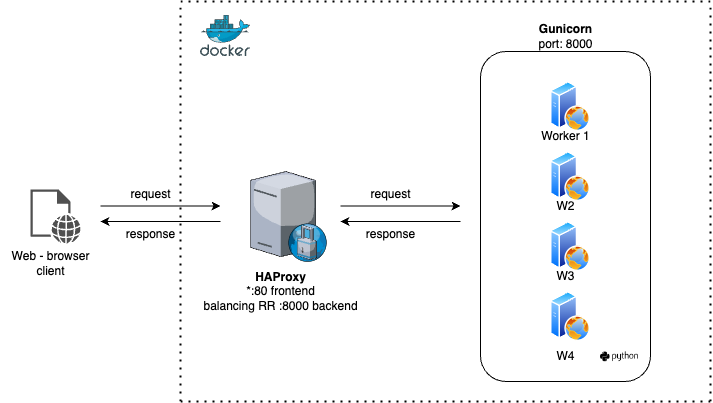

The diagram above was exported from draw.io. Its source (the exported page's mxGraphModel, read from the mxfile embedded in the PNG):
<mxGraphModel dx="1026" dy="692" grid="1" gridSize="10" guides="1" tooltips="1" connect="1" arrows="1" fold="1" page="1" pageScale="1" pageWidth="827" pageHeight="1169" math="0" shadow="0">
  <root>
    <mxCell id="0" />
    <mxCell id="1" parent="0" />
    <mxCell id="9Ogd60wA-Y3IipWxb8gl-2" value="" style="sketch=0;pointerEvents=1;shadow=0;dashed=0;html=1;strokeColor=none;fillColor=#505050;labelPosition=center;verticalLabelPosition=bottom;verticalAlign=top;outlineConnect=0;align=center;shape=mxgraph.office.concepts.web_page;" vertex="1" parent="1">
      <mxGeometry x="88" y="248" width="50" height="54" as="geometry" />
    </mxCell>
    <mxCell id="9Ogd60wA-Y3IipWxb8gl-3" value="" style="verticalLabelPosition=bottom;sketch=0;aspect=fixed;html=1;verticalAlign=top;strokeColor=none;align=center;outlineConnect=0;shape=mxgraph.citrix.proxy_server;" vertex="1" parent="1">
      <mxGeometry x="308" y="230" width="76.5" height="90" as="geometry" />
    </mxCell>
    <mxCell id="9Ogd60wA-Y3IipWxb8gl-4" value="&lt;b&gt;HAProxy&lt;/b&gt;&lt;br&gt;*:80 frontend&lt;br&gt;balancing RR :8000 backend" style="text;html=1;align=center;verticalAlign=middle;resizable=0;points=[];autosize=1;strokeColor=none;fillColor=none;" vertex="1" parent="1">
      <mxGeometry x="248" y="320" width="180" height="60" as="geometry" />
    </mxCell>
    <mxCell id="9Ogd60wA-Y3IipWxb8gl-5" value="" style="rounded=1;whiteSpace=wrap;html=1;" vertex="1" parent="1">
      <mxGeometry x="538" y="110" width="170" height="330" as="geometry" />
    </mxCell>
    <mxCell id="9Ogd60wA-Y3IipWxb8gl-6" value="" style="image;aspect=fixed;perimeter=ellipsePerimeter;html=1;align=center;shadow=0;dashed=0;spacingTop=3;image=img/lib/active_directory/web_server.svg;" vertex="1" parent="1">
      <mxGeometry x="608" y="140" width="40" height="50" as="geometry" />
    </mxCell>
    <mxCell id="9Ogd60wA-Y3IipWxb8gl-18" value="" style="image;aspect=fixed;perimeter=ellipsePerimeter;html=1;align=center;shadow=0;dashed=0;spacingTop=3;image=img/lib/active_directory/web_server.svg;" vertex="1" parent="1">
      <mxGeometry x="608" y="210" width="40" height="50" as="geometry" />
    </mxCell>
    <mxCell id="9Ogd60wA-Y3IipWxb8gl-19" value="" style="image;aspect=fixed;perimeter=ellipsePerimeter;html=1;align=center;shadow=0;dashed=0;spacingTop=3;image=img/lib/active_directory/web_server.svg;" vertex="1" parent="1">
      <mxGeometry x="608" y="280" width="40" height="50" as="geometry" />
    </mxCell>
    <mxCell id="9Ogd60wA-Y3IipWxb8gl-20" value="" style="image;aspect=fixed;perimeter=ellipsePerimeter;html=1;align=center;shadow=0;dashed=0;spacingTop=3;image=img/lib/active_directory/web_server.svg;" vertex="1" parent="1">
      <mxGeometry x="608" y="350" width="40" height="50" as="geometry" />
    </mxCell>
    <mxCell id="9Ogd60wA-Y3IipWxb8gl-21" value="&lt;b&gt;Gunicorn&lt;/b&gt;&lt;br&gt;port: 8000" style="text;html=1;align=center;verticalAlign=middle;resizable=0;points=[];autosize=1;strokeColor=none;fillColor=none;" vertex="1" parent="1">
      <mxGeometry x="583" y="75" width="80" height="40" as="geometry" />
    </mxCell>
    <mxCell id="9Ogd60wA-Y3IipWxb8gl-23" value="Worker 1" style="text;html=1;align=center;verticalAlign=middle;resizable=0;points=[];autosize=1;strokeColor=none;fillColor=none;" vertex="1" parent="1">
      <mxGeometry x="588" y="180" width="70" height="30" as="geometry" />
    </mxCell>
    <mxCell id="9Ogd60wA-Y3IipWxb8gl-24" value="W2" style="text;html=1;align=center;verticalAlign=middle;resizable=0;points=[];autosize=1;strokeColor=none;fillColor=none;" vertex="1" parent="1">
      <mxGeometry x="603" y="250" width="40" height="30" as="geometry" />
    </mxCell>
    <mxCell id="9Ogd60wA-Y3IipWxb8gl-25" value="W3" style="text;html=1;align=center;verticalAlign=middle;resizable=0;points=[];autosize=1;strokeColor=none;fillColor=none;" vertex="1" parent="1">
      <mxGeometry x="603" y="320" width="40" height="30" as="geometry" />
    </mxCell>
    <mxCell id="9Ogd60wA-Y3IipWxb8gl-26" value="W4" style="text;html=1;align=center;verticalAlign=middle;resizable=0;points=[];autosize=1;strokeColor=none;fillColor=none;" vertex="1" parent="1">
      <mxGeometry x="603" y="400" width="40" height="30" as="geometry" />
    </mxCell>
    <mxCell id="9Ogd60wA-Y3IipWxb8gl-28" value="Web - browser&lt;br&gt;client" style="text;html=1;align=center;verticalAlign=middle;resizable=0;points=[];autosize=1;strokeColor=none;fillColor=none;" vertex="1" parent="1">
      <mxGeometry x="58" y="302" width="100" height="40" as="geometry" />
    </mxCell>
    <mxCell id="9Ogd60wA-Y3IipWxb8gl-29" value="" style="endArrow=classic;html=1;rounded=0;" edge="1" parent="1">
      <mxGeometry width="50" height="50" relative="1" as="geometry">
        <mxPoint x="158" y="264.5" as="sourcePoint" />
        <mxPoint x="278" y="264.5" as="targetPoint" />
      </mxGeometry>
    </mxCell>
    <mxCell id="9Ogd60wA-Y3IipWxb8gl-30" value="" style="endArrow=classic;html=1;rounded=0;" edge="1" parent="1">
      <mxGeometry width="50" height="50" relative="1" as="geometry">
        <mxPoint x="278" y="280" as="sourcePoint" />
        <mxPoint x="158" y="280" as="targetPoint" />
      </mxGeometry>
    </mxCell>
    <mxCell id="9Ogd60wA-Y3IipWxb8gl-31" value="request" style="text;html=1;align=center;verticalAlign=middle;resizable=0;points=[];autosize=1;strokeColor=none;fillColor=none;" vertex="1" parent="1">
      <mxGeometry x="178" y="238" width="60" height="30" as="geometry" />
    </mxCell>
    <mxCell id="9Ogd60wA-Y3IipWxb8gl-32" value="response" style="text;html=1;align=center;verticalAlign=middle;resizable=0;points=[];autosize=1;strokeColor=none;fillColor=none;" vertex="1" parent="1">
      <mxGeometry x="173" y="278" width="70" height="30" as="geometry" />
    </mxCell>
    <mxCell id="9Ogd60wA-Y3IipWxb8gl-37" value="" style="endArrow=classic;html=1;rounded=0;" edge="1" parent="1">
      <mxGeometry width="50" height="50" relative="1" as="geometry">
        <mxPoint x="398" y="264.5" as="sourcePoint" />
        <mxPoint x="518" y="264.5" as="targetPoint" />
      </mxGeometry>
    </mxCell>
    <mxCell id="9Ogd60wA-Y3IipWxb8gl-38" value="" style="endArrow=classic;html=1;rounded=0;" edge="1" parent="1">
      <mxGeometry width="50" height="50" relative="1" as="geometry">
        <mxPoint x="518" y="280" as="sourcePoint" />
        <mxPoint x="398" y="280" as="targetPoint" />
      </mxGeometry>
    </mxCell>
    <mxCell id="9Ogd60wA-Y3IipWxb8gl-39" value="request" style="text;html=1;align=center;verticalAlign=middle;resizable=0;points=[];autosize=1;strokeColor=none;fillColor=none;" vertex="1" parent="1">
      <mxGeometry x="418" y="238" width="60" height="30" as="geometry" />
    </mxCell>
    <mxCell id="9Ogd60wA-Y3IipWxb8gl-40" value="response" style="text;html=1;align=center;verticalAlign=middle;resizable=0;points=[];autosize=1;strokeColor=none;fillColor=none;" vertex="1" parent="1">
      <mxGeometry x="413" y="278" width="70" height="30" as="geometry" />
    </mxCell>
    <mxCell id="9Ogd60wA-Y3IipWxb8gl-41" value="" style="shape=image;html=1;verticalAlign=top;verticalLabelPosition=bottom;labelBackgroundColor=#ffffff;imageAspect=0;aspect=fixed;image=https://cdn4.iconfinder.com/data/icons/scripting-and-programming-languages/512/660277-Python_logo-128.png" vertex="1" parent="1">
      <mxGeometry x="658" y="396" width="38" height="38" as="geometry" />
    </mxCell>
    <mxCell id="9Ogd60wA-Y3IipWxb8gl-42" value="" style="endArrow=none;dashed=1;html=1;dashPattern=1 3;strokeWidth=2;rounded=0;" edge="1" parent="1">
      <mxGeometry width="50" height="50" relative="1" as="geometry">
        <mxPoint x="238" y="460" as="sourcePoint" />
        <mxPoint x="238" y="60" as="targetPoint" />
      </mxGeometry>
    </mxCell>
    <mxCell id="9Ogd60wA-Y3IipWxb8gl-43" value="" style="endArrow=none;dashed=1;html=1;dashPattern=1 3;strokeWidth=2;rounded=0;" edge="1" parent="1">
      <mxGeometry width="50" height="50" relative="1" as="geometry">
        <mxPoint x="238" y="460" as="sourcePoint" />
        <mxPoint x="768" y="460" as="targetPoint" />
      </mxGeometry>
    </mxCell>
    <mxCell id="9Ogd60wA-Y3IipWxb8gl-44" value="" style="endArrow=none;dashed=1;html=1;dashPattern=1 3;strokeWidth=2;rounded=0;" edge="1" parent="1">
      <mxGeometry width="50" height="50" relative="1" as="geometry">
        <mxPoint x="768" y="460" as="sourcePoint" />
        <mxPoint x="768" y="60" as="targetPoint" />
      </mxGeometry>
    </mxCell>
    <mxCell id="9Ogd60wA-Y3IipWxb8gl-45" value="" style="endArrow=none;dashed=1;html=1;dashPattern=1 3;strokeWidth=2;rounded=0;" edge="1" parent="1">
      <mxGeometry width="50" height="50" relative="1" as="geometry">
        <mxPoint x="768" y="60" as="sourcePoint" />
        <mxPoint x="238" y="60" as="targetPoint" />
      </mxGeometry>
    </mxCell>
    <mxCell id="9Ogd60wA-Y3IipWxb8gl-46" value="" style="image;sketch=0;aspect=fixed;html=1;points=[];align=center;fontSize=12;image=img/lib/mscae/Docker.svg;" vertex="1" parent="1">
      <mxGeometry x="258" y="74" width="50" height="41" as="geometry" />
    </mxCell>
  </root>
</mxGraphModel>